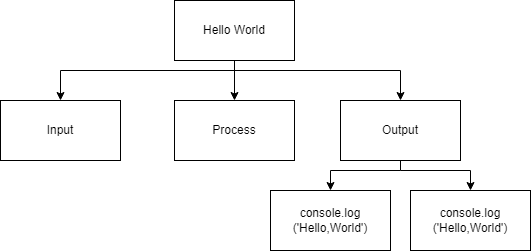

The diagram above was exported from draw.io. Its source (the exported page's mxGraphModel, read from the mxfile embedded in the PNG):
<mxGraphModel dx="1074" dy="749" grid="1" gridSize="10" guides="1" tooltips="1" connect="1" arrows="1" fold="1" page="1" pageScale="1" pageWidth="827" pageHeight="1169" math="0" shadow="0">
  <root>
    <mxCell id="0" />
    <mxCell id="1" parent="0" />
    <mxCell id="6" value="" style="edgeStyle=none;html=1;" edge="1" parent="1" source="2" target="4">
      <mxGeometry relative="1" as="geometry" />
    </mxCell>
    <mxCell id="7" style="edgeStyle=none;html=1;entryX=0.5;entryY=0;entryDx=0;entryDy=0;rounded=0;" edge="1" parent="1" target="3">
      <mxGeometry relative="1" as="geometry">
        <mxPoint x="414" y="200" as="sourcePoint" />
        <Array as="points">
          <mxPoint x="240" y="200" />
        </Array>
      </mxGeometry>
    </mxCell>
    <mxCell id="8" style="edgeStyle=none;html=1;entryX=0.5;entryY=0;entryDx=0;entryDy=0;rounded=0;" edge="1" parent="1" target="5">
      <mxGeometry relative="1" as="geometry">
        <mxPoint x="414" y="200" as="sourcePoint" />
        <Array as="points">
          <mxPoint x="580" y="200" />
        </Array>
      </mxGeometry>
    </mxCell>
    <mxCell id="2" value="Hello World" style="rounded=0;whiteSpace=wrap;html=1;" vertex="1" parent="1">
      <mxGeometry x="354" y="130" width="120" height="60" as="geometry" />
    </mxCell>
    <mxCell id="3" value="Input" style="rounded=0;whiteSpace=wrap;html=1;" vertex="1" parent="1">
      <mxGeometry x="180" y="230" width="120" height="60" as="geometry" />
    </mxCell>
    <mxCell id="4" value="Process" style="rounded=0;whiteSpace=wrap;html=1;" vertex="1" parent="1">
      <mxGeometry x="354" y="230" width="120" height="60" as="geometry" />
    </mxCell>
    <mxCell id="11" style="edgeStyle=none;rounded=0;html=1;entryX=0.5;entryY=0;entryDx=0;entryDy=0;" edge="1" parent="1" target="9">
      <mxGeometry relative="1" as="geometry">
        <mxPoint x="580" y="300" as="sourcePoint" />
        <Array as="points">
          <mxPoint x="510" y="300" />
        </Array>
      </mxGeometry>
    </mxCell>
    <mxCell id="12" style="edgeStyle=none;rounded=0;html=1;entryX=0.5;entryY=0;entryDx=0;entryDy=0;" edge="1" parent="1" target="10">
      <mxGeometry relative="1" as="geometry">
        <mxPoint x="580" y="300" as="sourcePoint" />
        <Array as="points">
          <mxPoint x="650" y="300" />
        </Array>
      </mxGeometry>
    </mxCell>
    <mxCell id="15" style="edgeStyle=none;rounded=0;html=1;endArrow=none;endFill=0;" edge="1" parent="1" source="5">
      <mxGeometry relative="1" as="geometry">
        <mxPoint x="580" y="300" as="targetPoint" />
      </mxGeometry>
    </mxCell>
    <mxCell id="5" value="Output" style="rounded=0;whiteSpace=wrap;html=1;" vertex="1" parent="1">
      <mxGeometry x="520" y="230" width="120" height="60" as="geometry" />
    </mxCell>
    <mxCell id="9" value="console.log&lt;br&gt;('Hello,World')" style="rounded=0;whiteSpace=wrap;html=1;" vertex="1" parent="1">
      <mxGeometry x="450" y="320" width="120" height="60" as="geometry" />
    </mxCell>
    <mxCell id="10" value="console.log&lt;br&gt;('Hello,World')" style="rounded=0;whiteSpace=wrap;html=1;" vertex="1" parent="1">
      <mxGeometry x="590" y="320" width="120" height="60" as="geometry" />
    </mxCell>
  </root>
</mxGraphModel>